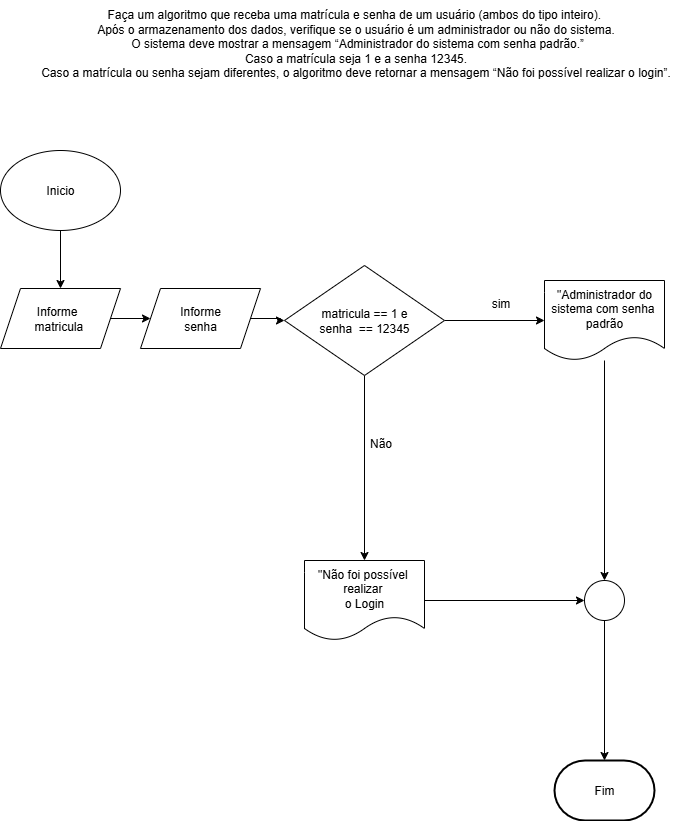

The diagram above was exported from draw.io. Its source (the exported page's mxGraphModel, read from the mxfile embedded in the PNG):
<mxGraphModel dx="2279" dy="612" grid="1" gridSize="10" guides="1" tooltips="1" connect="1" arrows="1" fold="1" page="1" pageScale="1" pageWidth="827" pageHeight="1169" math="0" shadow="0">
  <root>
    <mxCell id="0" />
    <mxCell id="1" parent="0" />
    <mxCell id="NtqFKOBcqIstskpA0NcV-2" value="&lt;span class=&quot;fontstyle0&quot;&gt;Faça um algoritmo que receba uma matrícula e senha de um usuário (ambos do tipo inteiro).&amp;nbsp;&lt;/span&gt;&lt;div&gt;&lt;span class=&quot;fontstyle0&quot;&gt;Após o armazenamento dos dados, verifique se o usuário é um administrador ou não do sistema.&lt;/span&gt;&lt;/div&gt;&lt;div&gt;&lt;span class=&quot;fontstyle0&quot;&gt;&amp;nbsp;O sistema deve mostrar a mensagem “Administrador do sistema com senha padrão.”&lt;/span&gt;&lt;/div&gt;&lt;div&gt;&lt;span class=&quot;fontstyle0&quot;&gt;&amp;nbsp;Caso a matrícula seja 1 e a senha 12345.&amp;nbsp;&lt;/span&gt;&lt;/div&gt;&lt;div&gt;&lt;span class=&quot;fontstyle0&quot;&gt;Caso a matrícula ou senha sejam diferentes, o algoritmo deve retornar a mensagem “Não foi possível realizar o login”.&lt;/span&gt; &lt;div&gt;&lt;br&gt;&lt;/div&gt;&lt;/div&gt;" style="text;html=1;align=center;verticalAlign=middle;resizable=0;points=[];autosize=1;strokeColor=none;fillColor=none;" vertex="1" parent="1">
      <mxGeometry y="10" width="650" height="100" as="geometry" />
    </mxCell>
    <mxCell id="NtqFKOBcqIstskpA0NcV-5" style="edgeStyle=orthogonalEdgeStyle;rounded=0;orthogonalLoop=1;jettySize=auto;html=1;entryX=0.5;entryY=0;entryDx=0;entryDy=0;" edge="1" parent="1" source="NtqFKOBcqIstskpA0NcV-3" target="NtqFKOBcqIstskpA0NcV-4">
      <mxGeometry relative="1" as="geometry" />
    </mxCell>
    <mxCell id="NtqFKOBcqIstskpA0NcV-3" value="Inicio" style="ellipse;whiteSpace=wrap;html=1;" vertex="1" parent="1">
      <mxGeometry x="-30" y="160" width="120" height="80" as="geometry" />
    </mxCell>
    <mxCell id="NtqFKOBcqIstskpA0NcV-23" value="" style="edgeStyle=orthogonalEdgeStyle;rounded=0;orthogonalLoop=1;jettySize=auto;html=1;" edge="1" parent="1" source="NtqFKOBcqIstskpA0NcV-4" target="NtqFKOBcqIstskpA0NcV-22">
      <mxGeometry relative="1" as="geometry" />
    </mxCell>
    <mxCell id="NtqFKOBcqIstskpA0NcV-4" value="Informe&amp;nbsp;&amp;nbsp;&lt;div&gt;matricula&amp;nbsp;&lt;/div&gt;" style="shape=parallelogram;perimeter=parallelogramPerimeter;whiteSpace=wrap;html=1;fixedSize=1;" vertex="1" parent="1">
      <mxGeometry x="-30" y="298" width="120" height="60" as="geometry" />
    </mxCell>
    <mxCell id="NtqFKOBcqIstskpA0NcV-9" value="" style="edgeStyle=orthogonalEdgeStyle;rounded=0;orthogonalLoop=1;jettySize=auto;html=1;" edge="1" parent="1" source="NtqFKOBcqIstskpA0NcV-6" target="NtqFKOBcqIstskpA0NcV-8">
      <mxGeometry relative="1" as="geometry" />
    </mxCell>
    <mxCell id="NtqFKOBcqIstskpA0NcV-13" value="" style="edgeStyle=orthogonalEdgeStyle;rounded=0;orthogonalLoop=1;jettySize=auto;html=1;" edge="1" parent="1" source="NtqFKOBcqIstskpA0NcV-6" target="NtqFKOBcqIstskpA0NcV-12">
      <mxGeometry relative="1" as="geometry" />
    </mxCell>
    <mxCell id="NtqFKOBcqIstskpA0NcV-6" value="matricula == 1 e&lt;div&gt;senha&amp;nbsp; == 12345&lt;/div&gt;" style="rhombus;whiteSpace=wrap;html=1;" vertex="1" parent="1">
      <mxGeometry x="254" y="275" width="160" height="110" as="geometry" />
    </mxCell>
    <mxCell id="NtqFKOBcqIstskpA0NcV-8" value="&quot;Administrador do sistema com senha&amp;nbsp;&lt;div&gt;padrão&lt;/div&gt;" style="shape=document;whiteSpace=wrap;html=1;boundedLbl=1;" vertex="1" parent="1">
      <mxGeometry x="514" y="290" width="120" height="80" as="geometry" />
    </mxCell>
    <mxCell id="NtqFKOBcqIstskpA0NcV-10" value="sim" style="text;html=1;align=center;verticalAlign=middle;resizable=0;points=[];autosize=1;strokeColor=none;fillColor=none;" vertex="1" parent="1">
      <mxGeometry x="450" y="298" width="40" height="30" as="geometry" />
    </mxCell>
    <mxCell id="NtqFKOBcqIstskpA0NcV-11" value="Fim" style="strokeWidth=2;html=1;shape=mxgraph.flowchart.terminator;whiteSpace=wrap;" vertex="1" parent="1">
      <mxGeometry x="524" y="770" width="100" height="60" as="geometry" />
    </mxCell>
    <mxCell id="NtqFKOBcqIstskpA0NcV-12" value="&quot;Não foi possível&amp;nbsp;&lt;div&gt;realizar&amp;nbsp;&lt;/div&gt;&lt;div&gt;o Login&lt;/div&gt;" style="shape=document;whiteSpace=wrap;html=1;boundedLbl=1;" vertex="1" parent="1">
      <mxGeometry x="274" y="570" width="120" height="80" as="geometry" />
    </mxCell>
    <mxCell id="NtqFKOBcqIstskpA0NcV-14" value="Não" style="text;html=1;align=center;verticalAlign=middle;resizable=0;points=[];autosize=1;strokeColor=none;fillColor=none;" vertex="1" parent="1">
      <mxGeometry x="325" y="438" width="50" height="30" as="geometry" />
    </mxCell>
    <mxCell id="NtqFKOBcqIstskpA0NcV-15" value="" style="verticalLabelPosition=bottom;verticalAlign=top;html=1;shape=mxgraph.flowchart.on-page_reference;" vertex="1" parent="1">
      <mxGeometry x="554" y="590" width="40" height="40" as="geometry" />
    </mxCell>
    <mxCell id="NtqFKOBcqIstskpA0NcV-16" style="edgeStyle=orthogonalEdgeStyle;rounded=0;orthogonalLoop=1;jettySize=auto;html=1;entryX=0.5;entryY=0;entryDx=0;entryDy=0;entryPerimeter=0;" edge="1" parent="1" source="NtqFKOBcqIstskpA0NcV-8" target="NtqFKOBcqIstskpA0NcV-15">
      <mxGeometry relative="1" as="geometry" />
    </mxCell>
    <mxCell id="NtqFKOBcqIstskpA0NcV-17" style="edgeStyle=orthogonalEdgeStyle;rounded=0;orthogonalLoop=1;jettySize=auto;html=1;entryX=0;entryY=0.5;entryDx=0;entryDy=0;entryPerimeter=0;" edge="1" parent="1" source="NtqFKOBcqIstskpA0NcV-12" target="NtqFKOBcqIstskpA0NcV-15">
      <mxGeometry relative="1" as="geometry" />
    </mxCell>
    <mxCell id="NtqFKOBcqIstskpA0NcV-19" style="edgeStyle=orthogonalEdgeStyle;rounded=0;orthogonalLoop=1;jettySize=auto;html=1;entryX=0.5;entryY=0;entryDx=0;entryDy=0;entryPerimeter=0;" edge="1" parent="1" source="NtqFKOBcqIstskpA0NcV-15" target="NtqFKOBcqIstskpA0NcV-11">
      <mxGeometry relative="1" as="geometry" />
    </mxCell>
    <mxCell id="NtqFKOBcqIstskpA0NcV-24" value="" style="edgeStyle=orthogonalEdgeStyle;rounded=0;orthogonalLoop=1;jettySize=auto;html=1;" edge="1" parent="1" source="NtqFKOBcqIstskpA0NcV-22" target="NtqFKOBcqIstskpA0NcV-6">
      <mxGeometry relative="1" as="geometry" />
    </mxCell>
    <mxCell id="NtqFKOBcqIstskpA0NcV-22" value="Informe&lt;div&gt;senha&lt;/div&gt;" style="shape=parallelogram;perimeter=parallelogramPerimeter;whiteSpace=wrap;html=1;fixedSize=1;" vertex="1" parent="1">
      <mxGeometry x="110" y="298" width="120" height="60" as="geometry" />
    </mxCell>
  </root>
</mxGraphModel>